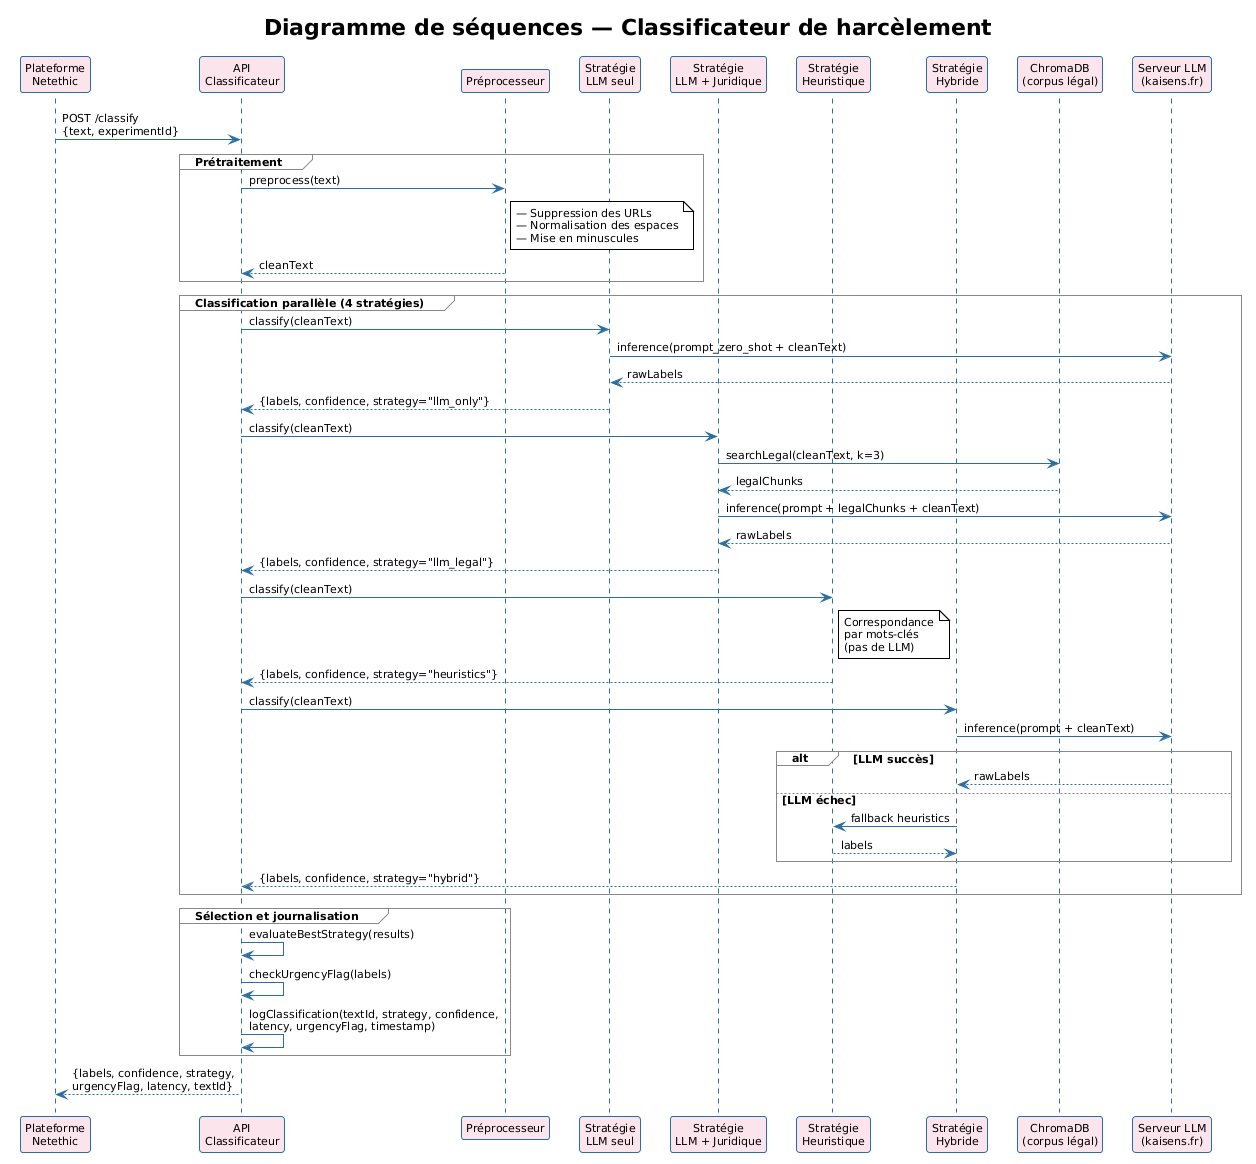

The diagram above was rendered by PlantUML. Its source (embedded in the PNG):
@startuml
!theme plain
skinparam sequenceArrowColor #2C6EA0
skinparam sequenceLifeLineBorderColor #2C6EA0
skinparam sequenceParticipantBorderColor #2C6EA0
skinparam sequenceParticipantBackgroundColor #FCE4EC
skinparam sequenceActorBorderColor #1A3550
skinparam sequenceGroupBorderColor #888888
skinparam defaultFontName Arial
skinparam defaultFontSize 11

title Diagramme de séquences — Classificateur de harcèlement

participant "Plateforme\nNetethic" as Plat
participant "API\nClassificateur" as API
participant "Préprocesseur" as Prep
participant "Stratégie\nLLM seul" as SLLM
participant "Stratégie\nLLM + Juridique" as SLegal
participant "Stratégie\nHeuristique" as SHeur
participant "Stratégie\nHybride" as SHybrid
participant "ChromaDB\n(corpus légal)" as Chroma
participant "Serveur LLM\n(kaisens.fr)" as LLM

Plat -> API  : POST /classify\n{text, experimentId}

group Prétraitement
  API  -> Prep : preprocess(text)
  note right of Prep : — Suppression des URLs\n— Normalisation des espaces\n— Mise en minuscules
  Prep --> API  : cleanText
end

group Classification parallèle (4 stratégies)

  API  -> SLLM    : classify(cleanText)
  SLLM -> LLM     : inference(prompt_zero_shot + cleanText)
  LLM --> SLLM    : rawLabels
  SLLM --> API    : {labels, confidence, strategy="llm_only"}

  API  -> SLegal  : classify(cleanText)
  SLegal -> Chroma : searchLegal(cleanText, k=3)
  Chroma --> SLegal : legalChunks
  SLegal -> LLM    : inference(prompt + legalChunks + cleanText)
  LLM --> SLegal   : rawLabels
  SLegal --> API   : {labels, confidence, strategy="llm_legal"}

  API  -> SHeur   : classify(cleanText)
  note right of SHeur : Correspondance\npar mots-clés\n(pas de LLM)
  SHeur --> API   : {labels, confidence, strategy="heuristics"}

  API  -> SHybrid : classify(cleanText)
  SHybrid -> LLM  : inference(prompt + cleanText)
  alt LLM succès
    LLM --> SHybrid  : rawLabels
  else LLM échec
    SHybrid -> SHeur : fallback heuristics
    SHeur --> SHybrid : labels
  end
  SHybrid --> API : {labels, confidence, strategy="hybrid"}

end

group Sélection et journalisation
  API -> API : evaluateBestStrategy(results)
  API -> API : checkUrgencyFlag(labels)
  API -> API : logClassification(textId, strategy, confidence,\nlatency, urgencyFlag, timestamp)
end

API --> Plat : {labels, confidence, strategy,\nurgencyFlag, latency, textId}
@enduml